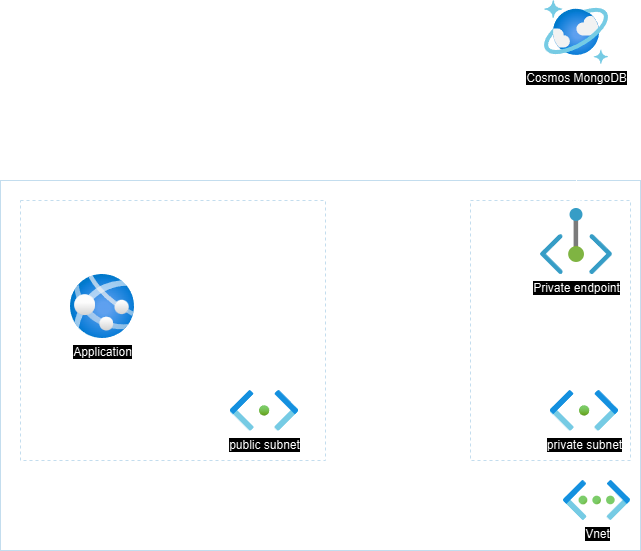

The diagram above was exported from draw.io. Its source (the exported page's mxGraphModel, read from the mxfile embedded in the PNG):
<mxGraphModel dx="1687" dy="868" grid="1" gridSize="10" guides="1" tooltips="1" connect="1" arrows="1" fold="1" page="1" pageScale="1" pageWidth="1169" pageHeight="827" background="none" math="0" shadow="0">
  <root>
    <mxCell id="0" />
    <mxCell id="1" parent="0" />
    <mxCell id="lK7KwTAHK-a3BFVDl7-Q-18" value="" style="rounded=0;whiteSpace=wrap;html=1;fillColor=none;strokeColor=#112B3C;dashed=1;" vertex="1" parent="1">
      <mxGeometry x="660" y="340" width="160" height="260" as="geometry" />
    </mxCell>
    <mxCell id="lK7KwTAHK-a3BFVDl7-Q-13" value="" style="rounded=0;whiteSpace=wrap;html=1;fillColor=none;strokeColor=#112B3C;" vertex="1" parent="1">
      <mxGeometry x="190" y="320" width="640" height="370" as="geometry" />
    </mxCell>
    <mxCell id="lK7KwTAHK-a3BFVDl7-Q-17" value="" style="rounded=0;whiteSpace=wrap;html=1;fillColor=none;strokeColor=#112B3C;dashed=1;" vertex="1" parent="1">
      <mxGeometry x="210" y="340" width="305" height="260" as="geometry" />
    </mxCell>
    <mxCell id="lK7KwTAHK-a3BFVDl7-Q-10" value="Private endpoint" style="image;aspect=fixed;html=1;points=[];align=center;fontSize=12;image=img/lib/azure2/networking/Private_Endpoint.svg;" vertex="1" parent="1">
      <mxGeometry x="730" y="348" width="72" height="66" as="geometry" />
    </mxCell>
    <mxCell id="lK7KwTAHK-a3BFVDl7-Q-19" style="edgeStyle=orthogonalEdgeStyle;rounded=0;orthogonalLoop=1;jettySize=auto;html=1;" edge="1" parent="1" source="lK7KwTAHK-a3BFVDl7-Q-11" target="lK7KwTAHK-a3BFVDl7-Q-10">
      <mxGeometry relative="1" as="geometry" />
    </mxCell>
    <mxCell id="lK7KwTAHK-a3BFVDl7-Q-11" value="Cosmos MongoDB" style="image;aspect=fixed;html=1;points=[];align=center;fontSize=12;image=img/lib/azure2/databases/Azure_Cosmos_DB.svg;" vertex="1" parent="1">
      <mxGeometry x="734" y="140" width="64" height="64" as="geometry" />
    </mxCell>
    <mxCell id="lK7KwTAHK-a3BFVDl7-Q-6" value="Vnet" style="image;aspect=fixed;html=1;points=[];align=center;fontSize=12;image=img/lib/azure2/networking/Virtual_Networks.svg;" vertex="1" parent="1">
      <mxGeometry x="753" y="620" width="67" height="40" as="geometry" />
    </mxCell>
    <mxCell id="lK7KwTAHK-a3BFVDl7-Q-7" value="public subnet" style="image;aspect=fixed;html=1;points=[];align=center;fontSize=12;image=img/lib/azure2/networking/Subnet.svg;" vertex="1" parent="1">
      <mxGeometry x="420" y="530" width="68" height="40.72" as="geometry" />
    </mxCell>
    <mxCell id="lK7KwTAHK-a3BFVDl7-Q-12" value="Application" style="image;aspect=fixed;html=1;points=[];align=center;fontSize=12;image=img/lib/azure2/app_services/App_Services.svg;" vertex="1" parent="1">
      <mxGeometry x="260" y="414" width="64" height="64" as="geometry" />
    </mxCell>
    <mxCell id="lK7KwTAHK-a3BFVDl7-Q-8" value="private subnet" style="image;aspect=fixed;html=1;points=[];align=center;fontSize=12;image=img/lib/azure2/networking/Subnet.svg;" vertex="1" parent="1">
      <mxGeometry x="740" y="530" width="68" height="40.72" as="geometry" />
    </mxCell>
  </root>
</mxGraphModel>